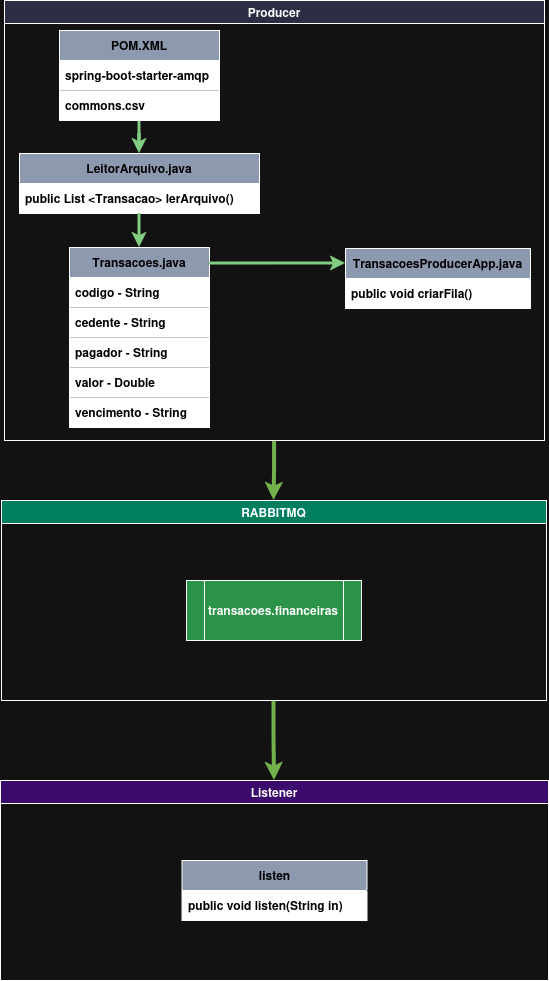

The diagram above was exported from draw.io. Its source (the exported page's mxGraphModel, read from the mxfile embedded in the PNG):
<mxGraphModel dx="983" dy="629" grid="1" gridSize="10" guides="1" tooltips="1" connect="1" arrows="1" fold="1" page="1" pageScale="1" pageWidth="850" pageHeight="1100" math="0" shadow="0">
  <root>
    <mxCell id="0" />
    <mxCell id="1" parent="0" />
    <mxCell id="aaNKdvKegb97SKv10dLQ-32" edge="1" parent="1" source="aaNKdvKegb97SKv10dLQ-25" style="edgeStyle=orthogonalEdgeStyle;rounded=0;orthogonalLoop=1;jettySize=auto;html=1;exitX=0.5;exitY=1;exitDx=0;exitDy=0;entryX=0.5;entryY=0;entryDx=0;entryDy=0;strokeWidth=4;fillColor=#60a917;strokeColor=#2D7600;" target="aaNKdvKegb97SKv10dLQ-26">
      <mxGeometry relative="1" as="geometry" />
    </mxCell>
    <mxCell id="aaNKdvKegb97SKv10dLQ-25" parent="1" style="swimlane;whiteSpace=wrap;html=1;fillColor=light-dark(#FFFFFF,#2B2D42);" value="Producer" vertex="1">
      <mxGeometry height="440" width="540" x="155" y="100" as="geometry" />
    </mxCell>
    <mxCell id="aaNKdvKegb97SKv10dLQ-34" edge="1" parent="aaNKdvKegb97SKv10dLQ-25" source="aaNKdvKegb97SKv10dLQ-1" style="edgeStyle=orthogonalEdgeStyle;rounded=0;orthogonalLoop=1;jettySize=auto;html=1;entryX=0.5;entryY=0;entryDx=0;entryDy=0;fillColor=#008a00;strokeColor=#005700;strokeWidth=3;" target="aaNKdvKegb97SKv10dLQ-6">
      <mxGeometry relative="1" as="geometry" />
    </mxCell>
    <mxCell id="aaNKdvKegb97SKv10dLQ-1" parent="aaNKdvKegb97SKv10dLQ-25" style="swimlane;fontStyle=1;childLayout=stackLayout;horizontal=1;startSize=30;horizontalStack=0;resizeParent=1;resizeParentMax=0;resizeLast=0;collapsible=1;marginBottom=0;whiteSpace=wrap;html=1;fillColor=light-dark(#FFFFFF,#8D99AE);fontColor=light-dark(#000000,#000000);" value="POM.XML" vertex="1">
      <mxGeometry height="90" width="160" x="55" y="30" as="geometry" />
    </mxCell>
    <mxCell id="aaNKdvKegb97SKv10dLQ-2" parent="aaNKdvKegb97SKv10dLQ-1" style="text;strokeColor=none;fillColor=light-dark(#FFFFFF,#FFFFFF);align=left;verticalAlign=middle;spacingLeft=4;spacingRight=4;overflow=hidden;points=[[0,0.5],[1,0.5]];portConstraint=eastwest;rotatable=0;whiteSpace=wrap;html=1;fontColor=light-dark(#000000,#000000);fontStyle=1" value="spring-boot-starter-amqp" vertex="1">
      <mxGeometry height="30" width="160" y="30" as="geometry" />
    </mxCell>
    <mxCell id="aaNKdvKegb97SKv10dLQ-3" parent="aaNKdvKegb97SKv10dLQ-1" style="text;strokeColor=none;fillColor=light-dark(#FFFFFF,#FFFFFF);align=left;verticalAlign=middle;spacingLeft=4;spacingRight=4;overflow=hidden;points=[[0,0.5],[1,0.5]];portConstraint=eastwest;rotatable=0;whiteSpace=wrap;html=1;fontColor=light-dark(#000000,#000000);fontStyle=1" value="commons.csv" vertex="1">
      <mxGeometry height="30" width="160" y="60" as="geometry" />
    </mxCell>
    <mxCell id="aaNKdvKegb97SKv10dLQ-6" parent="aaNKdvKegb97SKv10dLQ-25" style="swimlane;fontStyle=1;childLayout=stackLayout;horizontal=1;startSize=30;horizontalStack=0;resizeParent=1;resizeParentMax=0;resizeLast=0;collapsible=1;marginBottom=0;whiteSpace=wrap;html=1;fontColor=light-dark(#000000,#000000);fillColor=light-dark(#FFFFFF,#8D99AE);" value="LeitorArquivo.java" vertex="1">
      <mxGeometry height="60" width="240" x="15" y="153" as="geometry" />
    </mxCell>
    <mxCell id="aaNKdvKegb97SKv10dLQ-7" parent="aaNKdvKegb97SKv10dLQ-6" style="text;strokeColor=none;fillColor=light-dark(#FFFFFF,#FFFFFF);align=left;verticalAlign=middle;spacingLeft=4;spacingRight=4;overflow=hidden;points=[[0,0.5],[1,0.5]];portConstraint=eastwest;rotatable=0;whiteSpace=wrap;html=1;fontColor=light-dark(#000000,#000000);fontStyle=1" value="public List &amp;lt;Transacao&amp;gt; lerArquivo()" vertex="1">
      <mxGeometry height="30" width="240" y="30" as="geometry" />
    </mxCell>
    <mxCell id="aaNKdvKegb97SKv10dLQ-11" parent="aaNKdvKegb97SKv10dLQ-25" style="swimlane;fontStyle=1;childLayout=stackLayout;horizontal=1;startSize=30;horizontalStack=0;resizeParent=1;resizeParentMax=0;resizeLast=0;collapsible=1;marginBottom=0;whiteSpace=wrap;html=1;fontColor=light-dark(#000000,#000000);fillColor=light-dark(#FFFFFF,#8D99AE);" value="Transacoes.java" vertex="1">
      <mxGeometry height="180" width="140" x="65" y="247" as="geometry" />
    </mxCell>
    <mxCell id="aaNKdvKegb97SKv10dLQ-12" parent="aaNKdvKegb97SKv10dLQ-11" style="text;strokeColor=none;fillColor=light-dark(#FFFFFF,#FFFFFF);align=left;verticalAlign=middle;spacingLeft=4;spacingRight=4;overflow=hidden;points=[[0,0.5],[1,0.5]];portConstraint=eastwest;rotatable=0;whiteSpace=wrap;html=1;fontColor=light-dark(#000000,#000000);fontStyle=1" value="codigo - String" vertex="1">
      <mxGeometry height="30" width="140" y="30" as="geometry" />
    </mxCell>
    <mxCell id="aaNKdvKegb97SKv10dLQ-13" parent="aaNKdvKegb97SKv10dLQ-11" style="text;strokeColor=none;fillColor=light-dark(#FFFFFF,#FFFFFF);align=left;verticalAlign=middle;spacingLeft=4;spacingRight=4;overflow=hidden;points=[[0,0.5],[1,0.5]];portConstraint=eastwest;rotatable=0;whiteSpace=wrap;html=1;fontColor=light-dark(#000000,#000000);fontStyle=1" value="cedente - String" vertex="1">
      <mxGeometry height="30" width="140" y="60" as="geometry" />
    </mxCell>
    <mxCell id="aaNKdvKegb97SKv10dLQ-14" parent="aaNKdvKegb97SKv10dLQ-11" style="text;strokeColor=none;fillColor=light-dark(#FFFFFF,#FFFFFF);align=left;verticalAlign=middle;spacingLeft=4;spacingRight=4;overflow=hidden;points=[[0,0.5],[1,0.5]];portConstraint=eastwest;rotatable=0;whiteSpace=wrap;html=1;fontColor=light-dark(#000000,#000000);fontStyle=1" value="pagador - String" vertex="1">
      <mxGeometry height="30" width="140" y="90" as="geometry" />
    </mxCell>
    <mxCell id="aaNKdvKegb97SKv10dLQ-15" parent="aaNKdvKegb97SKv10dLQ-11" style="text;strokeColor=none;fillColor=light-dark(#FFFFFF,#FFFFFF);align=left;verticalAlign=middle;spacingLeft=4;spacingRight=4;overflow=hidden;points=[[0,0.5],[1,0.5]];portConstraint=eastwest;rotatable=0;whiteSpace=wrap;html=1;fontColor=light-dark(#000000,#000000);fontStyle=1" value="valor - Double" vertex="1">
      <mxGeometry height="30" width="140" y="120" as="geometry" />
    </mxCell>
    <mxCell id="aaNKdvKegb97SKv10dLQ-16" parent="aaNKdvKegb97SKv10dLQ-11" style="text;strokeColor=none;fillColor=light-dark(#FFFFFF,#FFFFFF);align=left;verticalAlign=middle;spacingLeft=4;spacingRight=4;overflow=hidden;points=[[0,0.5],[1,0.5]];portConstraint=eastwest;rotatable=0;whiteSpace=wrap;html=1;fontColor=light-dark(#000000,#000000);fontStyle=1" value="vencimento - String" vertex="1">
      <mxGeometry height="30" width="140" y="150" as="geometry" />
    </mxCell>
    <mxCell id="aaNKdvKegb97SKv10dLQ-17" parent="aaNKdvKegb97SKv10dLQ-25" style="swimlane;fontStyle=1;childLayout=stackLayout;horizontal=1;startSize=30;horizontalStack=0;resizeParent=1;resizeParentMax=0;resizeLast=0;collapsible=1;marginBottom=0;whiteSpace=wrap;html=1;fontColor=light-dark(#000000,#000000);fillColor=light-dark(#FFFFFF,#8D99AE);" value="TransacoesProducerApp.java" vertex="1">
      <mxGeometry height="60" width="185" x="341" y="248" as="geometry" />
    </mxCell>
    <mxCell id="aaNKdvKegb97SKv10dLQ-18" parent="aaNKdvKegb97SKv10dLQ-17" style="text;strokeColor=none;fillColor=light-dark(#FFFFFF,#FFFFFF);align=left;verticalAlign=middle;spacingLeft=4;spacingRight=4;overflow=hidden;points=[[0,0.5],[1,0.5]];portConstraint=eastwest;rotatable=0;whiteSpace=wrap;html=1;fontColor=light-dark(#000000,#000000);fontStyle=1" value="public void criarFila()" vertex="1">
      <mxGeometry height="30" width="185" y="30" as="geometry" />
    </mxCell>
    <mxCell id="aaNKdvKegb97SKv10dLQ-10" edge="1" parent="aaNKdvKegb97SKv10dLQ-25" source="aaNKdvKegb97SKv10dLQ-6" style="edgeStyle=orthogonalEdgeStyle;rounded=0;orthogonalLoop=1;jettySize=auto;html=1;exitX=0.5;exitY=1;exitDx=0;exitDy=0;entryX=0.5;entryY=0;entryDx=0;entryDy=0;strokeWidth=3;fillColor=#008a00;strokeColor=#005700;" target="aaNKdvKegb97SKv10dLQ-11">
      <mxGeometry relative="1" as="geometry">
        <mxPoint x="167" y="350" as="targetPoint" />
      </mxGeometry>
    </mxCell>
    <mxCell id="aaNKdvKegb97SKv10dLQ-23" edge="1" parent="aaNKdvKegb97SKv10dLQ-25" source="aaNKdvKegb97SKv10dLQ-11" style="edgeStyle=orthogonalEdgeStyle;rounded=0;orthogonalLoop=1;jettySize=auto;html=1;entryX=0;entryY=0.25;entryDx=0;entryDy=0;exitX=1;exitY=0.089;exitDx=0;exitDy=0;exitPerimeter=0;strokeWidth=3;fillColor=#008a00;strokeColor=#005700;" target="aaNKdvKegb97SKv10dLQ-17">
      <mxGeometry relative="1" as="geometry">
        <mxPoint x="322" y="415" as="targetPoint" />
      </mxGeometry>
    </mxCell>
    <mxCell id="aaNKdvKegb97SKv10dLQ-33" edge="1" parent="1" source="aaNKdvKegb97SKv10dLQ-26" style="edgeStyle=orthogonalEdgeStyle;rounded=0;orthogonalLoop=1;jettySize=auto;html=1;exitX=0.5;exitY=1;exitDx=0;exitDy=0;entryX=0.5;entryY=0;entryDx=0;entryDy=0;strokeWidth=4;fillColor=#60a917;strokeColor=#2D7600;" target="aaNKdvKegb97SKv10dLQ-29">
      <mxGeometry relative="1" as="geometry" />
    </mxCell>
    <mxCell id="aaNKdvKegb97SKv10dLQ-26" parent="1" style="swimlane;whiteSpace=wrap;html=1;fillColor=light-dark(#FFFFFF,#007F5F);fontStyle=1" value="RABBITMQ" vertex="1">
      <mxGeometry height="200" width="545" x="152" y="600" as="geometry" />
    </mxCell>
    <mxCell id="aaNKdvKegb97SKv10dLQ-27" parent="aaNKdvKegb97SKv10dLQ-26" style="shape=process;whiteSpace=wrap;html=1;backgroundOutline=1;fillColor=light-dark(#FFFFFF,#2B9348);fontStyle=1" value="transacoes.financeiras" vertex="1">
      <mxGeometry height="60" width="175" x="185" y="80" as="geometry" />
    </mxCell>
    <mxCell id="aaNKdvKegb97SKv10dLQ-29" parent="1" style="swimlane;whiteSpace=wrap;html=1;fillColor=light-dark(#FFFFFF,#3C096C);" value="Listener" vertex="1">
      <mxGeometry height="200" width="548" x="151" y="880" as="geometry" />
    </mxCell>
    <mxCell id="aaNKdvKegb97SKv10dLQ-30" parent="aaNKdvKegb97SKv10dLQ-29" style="swimlane;fontStyle=1;childLayout=stackLayout;horizontal=1;startSize=30;horizontalStack=0;resizeParent=1;resizeParentMax=0;resizeLast=0;collapsible=1;marginBottom=0;whiteSpace=wrap;html=1;fontColor=light-dark(#000000,#000000);fillColor=light-dark(#FFFFFF,#8D99AE);" value="listen" vertex="1">
      <mxGeometry height="60" width="185" x="181.5" y="80" as="geometry" />
    </mxCell>
    <mxCell id="aaNKdvKegb97SKv10dLQ-31" parent="aaNKdvKegb97SKv10dLQ-30" style="text;strokeColor=none;fillColor=light-dark(#FFFFFF,#FFFFFF);align=left;verticalAlign=middle;spacingLeft=4;spacingRight=4;overflow=hidden;points=[[0,0.5],[1,0.5]];portConstraint=eastwest;rotatable=0;whiteSpace=wrap;html=1;fontColor=light-dark(#000000,#000000);fontStyle=1" value="public void listen(String in)" vertex="1">
      <mxGeometry height="30" width="185" y="30" as="geometry" />
    </mxCell>
  </root>
</mxGraphModel>